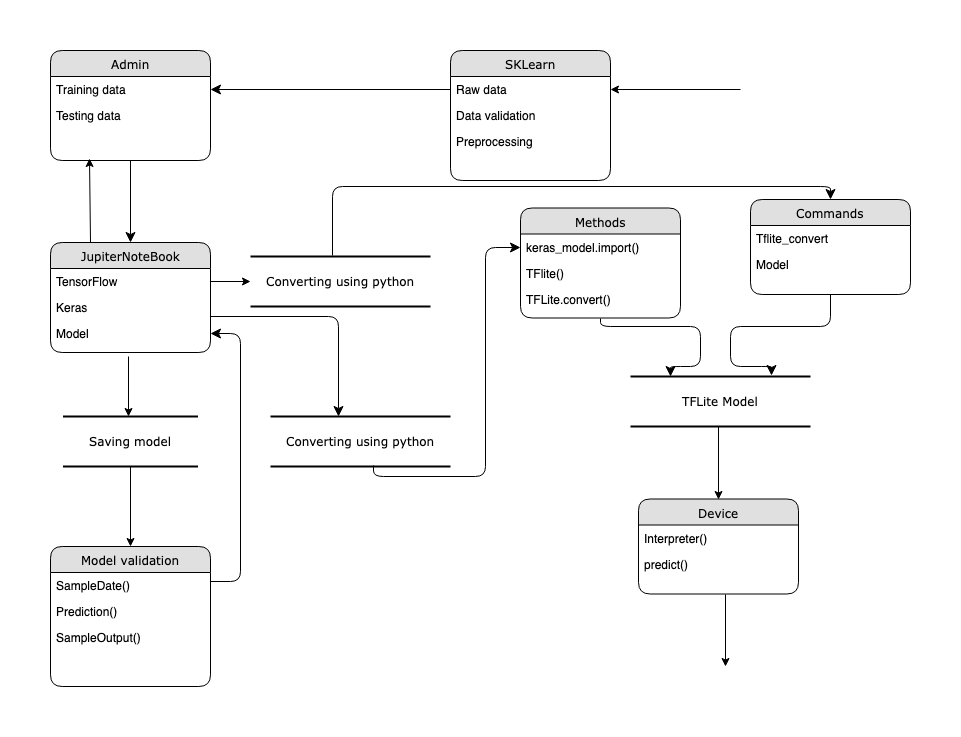

The diagram above was exported from draw.io. Its source (the exported page's mxGraphModel, read from the mxfile embedded in the PNG):
<mxGraphModel dx="1158" dy="598" grid="1" gridSize="10" guides="1" tooltips="1" connect="1" arrows="1" fold="1" page="1" pageScale="1" pageWidth="1100" pageHeight="850" background="#ffffff" math="0" shadow="0">
  <root>
    <mxCell id="0" />
    <mxCell id="1" parent="0" />
    <mxCell id="2debaab0fafb2da2-10" value="Saving model" style="html=1;rounded=0;shadow=0;comic=0;labelBackgroundColor=none;strokeColor=#000000;strokeWidth=2;fillColor=#FFFFFF;fontFamily=Verdana;fontSize=12;fontColor=#000000;align=center;shape=mxgraph.ios7ui.horLines;" parent="1" vertex="1">
      <mxGeometry x="172.5" y="440" width="135" height="50" as="geometry" />
    </mxCell>
    <mxCell id="21ea969265ad0168-6" value="Admin" style="swimlane;html=1;fontStyle=0;childLayout=stackLayout;horizontal=1;startSize=26;fillColor=#e0e0e0;horizontalStack=0;resizeParent=1;resizeLast=0;collapsible=1;marginBottom=0;swimlaneFillColor=#ffffff;align=center;rounded=1;shadow=0;comic=0;labelBackgroundColor=none;strokeColor=#000000;strokeWidth=1;fontFamily=Verdana;fontSize=12;fontColor=#000000;" parent="1" vertex="1">
      <mxGeometry x="160" y="74" width="160" height="110" as="geometry" />
    </mxCell>
    <mxCell id="21ea969265ad0168-7" value="Training data" style="text;html=1;strokeColor=none;fillColor=none;spacingLeft=4;spacingRight=4;whiteSpace=wrap;overflow=hidden;rotatable=0;points=[[0,0.5],[1,0.5]];portConstraint=eastwest;" parent="21ea969265ad0168-6" vertex="1">
      <mxGeometry y="26" width="160" height="26" as="geometry" />
    </mxCell>
    <mxCell id="21ea969265ad0168-8" value="Testing data" style="text;html=1;strokeColor=none;fillColor=none;spacingLeft=4;spacingRight=4;whiteSpace=wrap;overflow=hidden;rotatable=0;points=[[0,0.5],[1,0.5]];portConstraint=eastwest;" parent="21ea969265ad0168-6" vertex="1">
      <mxGeometry y="52" width="160" height="26" as="geometry" />
    </mxCell>
    <mxCell id="21ea969265ad0168-10" value="SKLearn" style="swimlane;html=1;fontStyle=0;childLayout=stackLayout;horizontal=1;startSize=26;fillColor=#e0e0e0;horizontalStack=0;resizeParent=1;resizeLast=0;collapsible=1;marginBottom=0;swimlaneFillColor=#ffffff;align=center;rounded=1;shadow=0;comic=0;labelBackgroundColor=none;strokeColor=#000000;strokeWidth=1;fontFamily=Verdana;fontSize=12;fontColor=#000000;" parent="1" vertex="1">
      <mxGeometry x="560" y="74" width="160" height="130" as="geometry" />
    </mxCell>
    <mxCell id="21ea969265ad0168-11" value="Raw data" style="text;html=1;strokeColor=none;fillColor=none;spacingLeft=4;spacingRight=4;whiteSpace=wrap;overflow=hidden;rotatable=0;points=[[0,0.5],[1,0.5]];portConstraint=eastwest;" parent="21ea969265ad0168-10" vertex="1">
      <mxGeometry y="26" width="160" height="26" as="geometry" />
    </mxCell>
    <mxCell id="21ea969265ad0168-12" value="Data validation" style="text;html=1;strokeColor=none;fillColor=none;spacingLeft=4;spacingRight=4;whiteSpace=wrap;overflow=hidden;rotatable=0;points=[[0,0.5],[1,0.5]];portConstraint=eastwest;" parent="21ea969265ad0168-10" vertex="1">
      <mxGeometry y="52" width="160" height="26" as="geometry" />
    </mxCell>
    <mxCell id="21ea969265ad0168-52" value="Preprocessing" style="text;html=1;strokeColor=none;fillColor=none;spacingLeft=4;spacingRight=4;whiteSpace=wrap;overflow=hidden;rotatable=0;points=[[0,0.5],[1,0.5]];portConstraint=eastwest;" parent="21ea969265ad0168-10" vertex="1">
      <mxGeometry y="78" width="160" height="26" as="geometry" />
    </mxCell>
    <mxCell id="21ea969265ad0168-14" value="JupiterNoteBook" style="swimlane;html=1;fontStyle=0;childLayout=stackLayout;horizontal=1;startSize=26;fillColor=#e0e0e0;horizontalStack=0;resizeParent=1;resizeLast=0;collapsible=1;marginBottom=0;swimlaneFillColor=#ffffff;align=center;rounded=1;shadow=0;comic=0;labelBackgroundColor=none;strokeColor=#000000;strokeWidth=1;fontFamily=Verdana;fontSize=12;fontColor=#000000;" parent="1" vertex="1">
      <mxGeometry x="160" y="266" width="160" height="110" as="geometry" />
    </mxCell>
    <mxCell id="21ea969265ad0168-15" value="TensorFlow" style="text;html=1;strokeColor=none;fillColor=none;spacingLeft=4;spacingRight=4;whiteSpace=wrap;overflow=hidden;rotatable=0;points=[[0,0.5],[1,0.5]];portConstraint=eastwest;" parent="21ea969265ad0168-14" vertex="1">
      <mxGeometry y="26" width="160" height="26" as="geometry" />
    </mxCell>
    <mxCell id="21ea969265ad0168-16" value="Keras" style="text;html=1;strokeColor=none;fillColor=none;spacingLeft=4;spacingRight=4;whiteSpace=wrap;overflow=hidden;rotatable=0;points=[[0,0.5],[1,0.5]];portConstraint=eastwest;" parent="21ea969265ad0168-14" vertex="1">
      <mxGeometry y="52" width="160" height="26" as="geometry" />
    </mxCell>
    <mxCell id="21ea969265ad0168-17" value="Model" style="text;html=1;strokeColor=none;fillColor=none;spacingLeft=4;spacingRight=4;whiteSpace=wrap;overflow=hidden;rotatable=0;points=[[0,0.5],[1,0.5]];portConstraint=eastwest;" parent="21ea969265ad0168-14" vertex="1">
      <mxGeometry y="78" width="160" height="26" as="geometry" />
    </mxCell>
    <mxCell id="21ea969265ad0168-18" value="Model validation" style="swimlane;html=1;fontStyle=0;childLayout=stackLayout;horizontal=1;startSize=26;fillColor=#e0e0e0;horizontalStack=0;resizeParent=1;resizeLast=0;collapsible=1;marginBottom=0;swimlaneFillColor=#ffffff;align=center;rounded=1;shadow=0;comic=0;labelBackgroundColor=none;strokeColor=#000000;strokeWidth=1;fontFamily=Verdana;fontSize=12;fontColor=#000000;" parent="1" vertex="1">
      <mxGeometry x="160" y="570" width="160" height="140" as="geometry" />
    </mxCell>
    <mxCell id="21ea969265ad0168-19" value="SampleDate()" style="text;html=1;strokeColor=none;fillColor=none;spacingLeft=4;spacingRight=4;whiteSpace=wrap;overflow=hidden;rotatable=0;points=[[0,0.5],[1,0.5]];portConstraint=eastwest;" parent="21ea969265ad0168-18" vertex="1">
      <mxGeometry y="26" width="160" height="26" as="geometry" />
    </mxCell>
    <mxCell id="21ea969265ad0168-20" value="Prediction()" style="text;html=1;strokeColor=none;fillColor=none;spacingLeft=4;spacingRight=4;whiteSpace=wrap;overflow=hidden;rotatable=0;points=[[0,0.5],[1,0.5]];portConstraint=eastwest;" parent="21ea969265ad0168-18" vertex="1">
      <mxGeometry y="52" width="160" height="26" as="geometry" />
    </mxCell>
    <mxCell id="21ea969265ad0168-51" value="SampleOutput()" style="text;html=1;strokeColor=none;fillColor=none;spacingLeft=4;spacingRight=4;whiteSpace=wrap;overflow=hidden;rotatable=0;points=[[0,0.5],[1,0.5]];portConstraint=eastwest;" parent="21ea969265ad0168-18" vertex="1">
      <mxGeometry y="78" width="160" height="26" as="geometry" />
    </mxCell>
    <mxCell id="21ea969265ad0168-22" value="Commands" style="swimlane;html=1;fontStyle=0;childLayout=stackLayout;horizontal=1;startSize=26;fillColor=#e0e0e0;horizontalStack=0;resizeParent=1;resizeLast=0;collapsible=1;marginBottom=0;swimlaneFillColor=#ffffff;align=center;rounded=1;shadow=0;comic=0;labelBackgroundColor=none;strokeColor=#000000;strokeWidth=1;fontFamily=Verdana;fontSize=12;fontColor=#000000;" parent="1" vertex="1">
      <mxGeometry x="860" y="223" width="160" height="95" as="geometry" />
    </mxCell>
    <mxCell id="21ea969265ad0168-23" value="Tflite_convert" style="text;html=1;strokeColor=none;fillColor=none;spacingLeft=4;spacingRight=4;whiteSpace=wrap;overflow=hidden;rotatable=0;points=[[0,0.5],[1,0.5]];portConstraint=eastwest;" parent="21ea969265ad0168-22" vertex="1">
      <mxGeometry y="26" width="160" height="26" as="geometry" />
    </mxCell>
    <mxCell id="21ea969265ad0168-24" value="Model" style="text;html=1;strokeColor=none;fillColor=none;spacingLeft=4;spacingRight=4;whiteSpace=wrap;overflow=hidden;rotatable=0;points=[[0,0.5],[1,0.5]];portConstraint=eastwest;" parent="21ea969265ad0168-22" vertex="1">
      <mxGeometry y="52" width="160" height="26" as="geometry" />
    </mxCell>
    <mxCell id="21ea969265ad0168-26" value="Methods" style="swimlane;html=1;fontStyle=0;childLayout=stackLayout;horizontal=1;startSize=26;fillColor=#e0e0e0;horizontalStack=0;resizeParent=1;resizeLast=0;collapsible=1;marginBottom=0;swimlaneFillColor=#ffffff;align=center;rounded=1;shadow=0;comic=0;labelBackgroundColor=none;strokeColor=#000000;strokeWidth=1;fontFamily=Verdana;fontSize=12;fontColor=#000000;" parent="1" vertex="1">
      <mxGeometry x="630" y="231.5" width="160" height="110" as="geometry" />
    </mxCell>
    <mxCell id="21ea969265ad0168-27" value="keras_model.import()" style="text;html=1;strokeColor=none;fillColor=none;spacingLeft=4;spacingRight=4;whiteSpace=wrap;overflow=hidden;rotatable=0;points=[[0,0.5],[1,0.5]];portConstraint=eastwest;" parent="21ea969265ad0168-26" vertex="1">
      <mxGeometry y="26" width="160" height="26" as="geometry" />
    </mxCell>
    <mxCell id="21ea969265ad0168-28" value="TFlite()" style="text;html=1;strokeColor=none;fillColor=none;spacingLeft=4;spacingRight=4;whiteSpace=wrap;overflow=hidden;rotatable=0;points=[[0,0.5],[1,0.5]];portConstraint=eastwest;" parent="21ea969265ad0168-26" vertex="1">
      <mxGeometry y="52" width="160" height="26" as="geometry" />
    </mxCell>
    <mxCell id="21ea969265ad0168-29" value="TFLite.convert()" style="text;html=1;strokeColor=none;fillColor=none;spacingLeft=4;spacingRight=4;whiteSpace=wrap;overflow=hidden;rotatable=0;points=[[0,0.5],[1,0.5]];portConstraint=eastwest;" parent="21ea969265ad0168-26" vertex="1">
      <mxGeometry y="78" width="160" height="26" as="geometry" />
    </mxCell>
    <mxCell id="21ea969265ad0168-30" value="Converting using python" style="html=1;rounded=0;shadow=0;comic=0;labelBackgroundColor=none;strokeColor=#000000;strokeWidth=2;fillColor=#FFFFFF;fontFamily=Verdana;fontSize=12;fontColor=#000000;align=center;shape=mxgraph.ios7ui.horLines;" parent="1" vertex="1">
      <mxGeometry x="380" y="440" width="180" height="50" as="geometry" />
    </mxCell>
    <mxCell id="21ea969265ad0168-33" style="edgeStyle=orthogonalEdgeStyle;html=1;labelBackgroundColor=none;startFill=0;startSize=8;endFill=1;endSize=8;fontFamily=Verdana;fontSize=12;exitX=1;exitY=0.25;entryX=1;entryY=0.5;" parent="1" source="21ea969265ad0168-18" target="21ea969265ad0168-17" edge="1">
      <mxGeometry relative="1" as="geometry">
        <Array as="points">
          <mxPoint x="350" y="605" />
          <mxPoint x="350" y="357" />
        </Array>
      </mxGeometry>
    </mxCell>
    <mxCell id="21ea969265ad0168-34" value="" style="edgeStyle=orthogonalEdgeStyle;html=1;labelBackgroundColor=none;startFill=0;startSize=8;endFill=1;endSize=8;fontFamily=Verdana;fontSize=12;exitX=0.572;exitY=0.98;exitDx=0;exitDy=0;exitPerimeter=0;" parent="1" source="21ea969265ad0168-30" target="21ea969265ad0168-27" edge="1">
      <mxGeometry x="-0.1342" y="32" relative="1" as="geometry">
        <mxPoint as="offset" />
      </mxGeometry>
    </mxCell>
    <mxCell id="21ea969265ad0168-35" style="edgeStyle=orthogonalEdgeStyle;html=1;labelBackgroundColor=none;startFill=0;startSize=8;endFill=1;endSize=8;fontFamily=Verdana;fontSize=12;" parent="1" source="21ea969265ad0168-14" target="21ea969265ad0168-30" edge="1">
      <mxGeometry relative="1" as="geometry">
        <Array as="points">
          <mxPoint x="448" y="340" />
        </Array>
      </mxGeometry>
    </mxCell>
    <mxCell id="21ea969265ad0168-36" style="edgeStyle=orthogonalEdgeStyle;html=1;labelBackgroundColor=none;startFill=0;startSize=8;endFill=1;endSize=8;fontFamily=Verdana;fontSize=12;" parent="1" source="21ea969265ad0168-6" target="21ea969265ad0168-14" edge="1">
      <mxGeometry relative="1" as="geometry" />
    </mxCell>
    <mxCell id="21ea969265ad0168-40" style="edgeStyle=orthogonalEdgeStyle;html=1;exitX=0;exitY=0.5;entryX=1;entryY=0.5;labelBackgroundColor=none;startFill=0;startSize=8;endFill=1;endSize=8;fontFamily=Verdana;fontSize=12;" parent="1" source="21ea969265ad0168-11" target="21ea969265ad0168-7" edge="1">
      <mxGeometry relative="1" as="geometry" />
    </mxCell>
    <mxCell id="FdhxmiYVh6gLp3W00n6g-2" value="" style="endArrow=classic;html=1;entryX=1;entryY=0.5;entryDx=0;entryDy=0;" edge="1" parent="1" target="21ea969265ad0168-11">
      <mxGeometry width="50" height="50" relative="1" as="geometry">
        <mxPoint x="850" y="113" as="sourcePoint" />
        <mxPoint x="930" y="70" as="targetPoint" />
      </mxGeometry>
    </mxCell>
    <mxCell id="FdhxmiYVh6gLp3W00n6g-3" value="" style="endArrow=classic;html=1;exitX=0.25;exitY=0;exitDx=0;exitDy=0;entryX=0.244;entryY=1.154;entryDx=0;entryDy=0;entryPerimeter=0;" edge="1" parent="1" source="21ea969265ad0168-14">
      <mxGeometry width="50" height="50" relative="1" as="geometry">
        <mxPoint x="170" y="250" as="sourcePoint" />
        <mxPoint x="199" y="182" as="targetPoint" />
      </mxGeometry>
    </mxCell>
    <mxCell id="FdhxmiYVh6gLp3W00n6g-4" value="" style="endArrow=classic;html=1;entryX=0.485;entryY=0;entryDx=0;entryDy=0;entryPerimeter=0;" edge="1" parent="1" target="2debaab0fafb2da2-10">
      <mxGeometry width="50" height="50" relative="1" as="geometry">
        <mxPoint x="238" y="380" as="sourcePoint" />
        <mxPoint x="280" y="410" as="targetPoint" />
      </mxGeometry>
    </mxCell>
    <mxCell id="FdhxmiYVh6gLp3W00n6g-5" value="" style="endArrow=classic;html=1;entryX=0.5;entryY=0;entryDx=0;entryDy=0;" edge="1" parent="1" source="2debaab0fafb2da2-10" target="21ea969265ad0168-18">
      <mxGeometry width="50" height="50" relative="1" as="geometry">
        <mxPoint x="160" y="560" as="sourcePoint" />
        <mxPoint x="210" y="510" as="targetPoint" />
      </mxGeometry>
    </mxCell>
    <mxCell id="FdhxmiYVh6gLp3W00n6g-6" value="Converting using python" style="html=1;rounded=0;shadow=0;comic=0;labelBackgroundColor=none;strokeColor=#000000;strokeWidth=2;fillColor=#FFFFFF;fontFamily=Verdana;fontSize=12;fontColor=#000000;align=center;shape=mxgraph.ios7ui.horLines;" vertex="1" parent="1">
      <mxGeometry x="360" y="280" width="180" height="50" as="geometry" />
    </mxCell>
    <mxCell id="FdhxmiYVh6gLp3W00n6g-7" value="" style="endArrow=classic;html=1;exitX=1;exitY=0.5;exitDx=0;exitDy=0;" edge="1" parent="1" source="21ea969265ad0168-15" target="FdhxmiYVh6gLp3W00n6g-6">
      <mxGeometry width="50" height="50" relative="1" as="geometry">
        <mxPoint x="330" y="230" as="sourcePoint" />
        <mxPoint x="380" y="180" as="targetPoint" />
      </mxGeometry>
    </mxCell>
    <mxCell id="FdhxmiYVh6gLp3W00n6g-10" value="" style="edgeStyle=orthogonalEdgeStyle;html=1;labelBackgroundColor=none;startFill=0;startSize=8;endFill=1;endSize=8;fontFamily=Verdana;fontSize=12;exitX=0.456;exitY=-0.02;exitDx=0;exitDy=0;exitPerimeter=0;entryX=0.5;entryY=0;entryDx=0;entryDy=0;" edge="1" parent="1" source="FdhxmiYVh6gLp3W00n6g-6" target="21ea969265ad0168-22">
      <mxGeometry x="-0.1342" y="32" relative="1" as="geometry">
        <mxPoint as="offset" />
        <mxPoint x="511" y="384" as="sourcePoint" />
        <mxPoint x="810" y="250" as="targetPoint" />
        <Array as="points">
          <mxPoint x="442" y="210" />
          <mxPoint x="940" y="210" />
        </Array>
      </mxGeometry>
    </mxCell>
    <mxCell id="FdhxmiYVh6gLp3W00n6g-12" style="edgeStyle=orthogonalEdgeStyle;html=1;labelBackgroundColor=none;startFill=0;startSize=8;endFill=1;endSize=8;fontFamily=Verdana;fontSize=12;exitX=0.5;exitY=1;exitDx=0;exitDy=0;entryX=0.222;entryY=0;entryDx=0;entryDy=0;entryPerimeter=0;" edge="1" parent="1" source="21ea969265ad0168-26" target="FdhxmiYVh6gLp3W00n6g-14">
      <mxGeometry relative="1" as="geometry">
        <Array as="points">
          <mxPoint x="710" y="350" />
          <mxPoint x="810" y="350" />
          <mxPoint x="810" y="390" />
          <mxPoint x="780" y="390" />
        </Array>
        <mxPoint x="646" y="390" as="sourcePoint" />
        <mxPoint x="830" y="390" as="targetPoint" />
      </mxGeometry>
    </mxCell>
    <mxCell id="FdhxmiYVh6gLp3W00n6g-13" style="edgeStyle=orthogonalEdgeStyle;html=1;labelBackgroundColor=none;startFill=0;startSize=8;endFill=1;endSize=8;fontFamily=Verdana;fontSize=12;exitX=0.5;exitY=1;exitDx=0;exitDy=0;entryX=0.783;entryY=-0.02;entryDx=0;entryDy=0;entryPerimeter=0;" edge="1" parent="1" source="21ea969265ad0168-22" target="FdhxmiYVh6gLp3W00n6g-14">
      <mxGeometry relative="1" as="geometry">
        <Array as="points">
          <mxPoint x="940" y="350" />
          <mxPoint x="840" y="350" />
          <mxPoint x="840" y="390" />
          <mxPoint x="881" y="390" />
        </Array>
        <mxPoint x="802" y="292" as="sourcePoint" />
        <mxPoint x="830" y="390" as="targetPoint" />
      </mxGeometry>
    </mxCell>
    <mxCell id="FdhxmiYVh6gLp3W00n6g-14" value="TFLite Model" style="html=1;rounded=0;shadow=0;comic=0;labelBackgroundColor=none;strokeColor=#000000;strokeWidth=2;fillColor=#FFFFFF;fontFamily=Verdana;fontSize=12;fontColor=#000000;align=center;shape=mxgraph.ios7ui.horLines;" vertex="1" parent="1">
      <mxGeometry x="740" y="400" width="180" height="50" as="geometry" />
    </mxCell>
    <mxCell id="FdhxmiYVh6gLp3W00n6g-17" value="" style="endArrow=classic;html=1;exitX=0.489;exitY=1;exitDx=0;exitDy=0;exitPerimeter=0;entryX=0.5;entryY=0;entryDx=0;entryDy=0;" edge="1" parent="1" source="FdhxmiYVh6gLp3W00n6g-14" target="FdhxmiYVh6gLp3W00n6g-19">
      <mxGeometry width="50" height="50" relative="1" as="geometry">
        <mxPoint x="760" y="530" as="sourcePoint" />
        <mxPoint x="828" y="500" as="targetPoint" />
      </mxGeometry>
    </mxCell>
    <mxCell id="FdhxmiYVh6gLp3W00n6g-19" value="Device" style="swimlane;html=1;fontStyle=0;childLayout=stackLayout;horizontal=1;startSize=26;fillColor=#e0e0e0;horizontalStack=0;resizeParent=1;resizeLast=0;collapsible=1;marginBottom=0;swimlaneFillColor=#ffffff;align=center;rounded=1;shadow=0;comic=0;labelBackgroundColor=none;strokeColor=#000000;strokeWidth=1;fontFamily=Verdana;fontSize=12;fontColor=#000000;" vertex="1" parent="1">
      <mxGeometry x="748" y="522.5" width="160" height="95" as="geometry" />
    </mxCell>
    <mxCell id="FdhxmiYVh6gLp3W00n6g-20" value="Interpreter()" style="text;html=1;strokeColor=none;fillColor=none;spacingLeft=4;spacingRight=4;whiteSpace=wrap;overflow=hidden;rotatable=0;points=[[0,0.5],[1,0.5]];portConstraint=eastwest;" vertex="1" parent="FdhxmiYVh6gLp3W00n6g-19">
      <mxGeometry y="26" width="160" height="26" as="geometry" />
    </mxCell>
    <mxCell id="FdhxmiYVh6gLp3W00n6g-21" value="predict()" style="text;html=1;strokeColor=none;fillColor=none;spacingLeft=4;spacingRight=4;whiteSpace=wrap;overflow=hidden;rotatable=0;points=[[0,0.5],[1,0.5]];portConstraint=eastwest;" vertex="1" parent="FdhxmiYVh6gLp3W00n6g-19">
      <mxGeometry y="52" width="160" height="26" as="geometry" />
    </mxCell>
    <mxCell id="FdhxmiYVh6gLp3W00n6g-22" value="" style="endArrow=classic;html=1;exitX=0.5;exitY=1;exitDx=0;exitDy=0;" edge="1" parent="1">
      <mxGeometry width="50" height="50" relative="1" as="geometry">
        <mxPoint x="835" y="618" as="sourcePoint" />
        <mxPoint x="835" y="690" as="targetPoint" />
      </mxGeometry>
    </mxCell>
  </root>
</mxGraphModel>